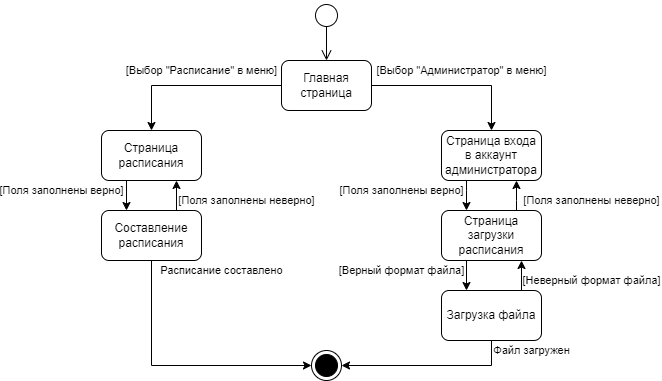

The diagram above was exported from draw.io. Its source (the exported page's mxGraphModel, read from the mxfile embedded in the PNG):
<mxGraphModel dx="1023" dy="555" grid="1" gridSize="10" guides="1" tooltips="1" connect="1" arrows="1" fold="1" page="1" pageScale="1" pageWidth="827" pageHeight="1169" math="0" shadow="0">
  <root>
    <mxCell id="0" />
    <mxCell id="1" parent="0" />
    <mxCell id="f133RQxp0Omz67GMtF3V-5" value="" style="ellipse;html=1;shape=startState;" vertex="1" parent="1">
      <mxGeometry x="390" y="30" width="30" height="30" as="geometry" />
    </mxCell>
    <mxCell id="f133RQxp0Omz67GMtF3V-6" value="" style="edgeStyle=orthogonalEdgeStyle;html=1;verticalAlign=bottom;endArrow=open;endSize=8;rounded=0;entryX=0.5;entryY=0;entryDx=0;entryDy=0;sourcePerimeterSpacing=-4;" edge="1" source="f133RQxp0Omz67GMtF3V-5" parent="1" target="f133RQxp0Omz67GMtF3V-8">
      <mxGeometry relative="1" as="geometry">
        <mxPoint x="413" y="90" as="targetPoint" />
      </mxGeometry>
    </mxCell>
    <mxCell id="f133RQxp0Omz67GMtF3V-11" style="edgeStyle=orthogonalEdgeStyle;rounded=0;orthogonalLoop=1;jettySize=auto;html=1;entryX=0.5;entryY=0;entryDx=0;entryDy=0;exitX=0;exitY=0.5;exitDx=0;exitDy=0;" edge="1" parent="1" source="f133RQxp0Omz67GMtF3V-8" target="f133RQxp0Omz67GMtF3V-9">
      <mxGeometry relative="1" as="geometry">
        <mxPoint x="280" y="115" as="sourcePoint" />
      </mxGeometry>
    </mxCell>
    <mxCell id="f133RQxp0Omz67GMtF3V-13" value="[Выбор &quot;Расписание&quot; в меню]" style="edgeLabel;html=1;align=center;verticalAlign=middle;resizable=0;points=[];" vertex="1" connectable="0" parent="f133RQxp0Omz67GMtF3V-11">
      <mxGeometry x="-0.2111" relative="1" as="geometry">
        <mxPoint x="-11" y="-15" as="offset" />
      </mxGeometry>
    </mxCell>
    <mxCell id="f133RQxp0Omz67GMtF3V-12" style="edgeStyle=orthogonalEdgeStyle;rounded=0;orthogonalLoop=1;jettySize=auto;html=1;entryX=0.5;entryY=0;entryDx=0;entryDy=0;exitX=1;exitY=0.5;exitDx=0;exitDy=0;" edge="1" parent="1" source="f133RQxp0Omz67GMtF3V-8" target="f133RQxp0Omz67GMtF3V-10">
      <mxGeometry relative="1" as="geometry">
        <mxPoint x="560" y="115" as="sourcePoint" />
      </mxGeometry>
    </mxCell>
    <mxCell id="f133RQxp0Omz67GMtF3V-8" value="Главная страница" style="rounded=1;whiteSpace=wrap;html=1;" vertex="1" parent="1">
      <mxGeometry x="360" y="90" width="90" height="50" as="geometry" />
    </mxCell>
    <mxCell id="f133RQxp0Omz67GMtF3V-16" style="edgeStyle=orthogonalEdgeStyle;rounded=0;orthogonalLoop=1;jettySize=auto;html=1;entryX=0.25;entryY=0;entryDx=0;entryDy=0;exitX=0.25;exitY=1;exitDx=0;exitDy=0;" edge="1" parent="1" source="f133RQxp0Omz67GMtF3V-9" target="f133RQxp0Omz67GMtF3V-15">
      <mxGeometry relative="1" as="geometry" />
    </mxCell>
    <mxCell id="f133RQxp0Omz67GMtF3V-9" value="Страница расписания" style="rounded=1;whiteSpace=wrap;html=1;" vertex="1" parent="1">
      <mxGeometry x="180" y="160" width="100" height="50" as="geometry" />
    </mxCell>
    <mxCell id="f133RQxp0Omz67GMtF3V-32" style="edgeStyle=orthogonalEdgeStyle;rounded=0;orthogonalLoop=1;jettySize=auto;html=1;entryX=0.25;entryY=0;entryDx=0;entryDy=0;" edge="1" parent="1" source="f133RQxp0Omz67GMtF3V-10" target="f133RQxp0Omz67GMtF3V-25">
      <mxGeometry relative="1" as="geometry">
        <Array as="points">
          <mxPoint x="545" y="220" />
          <mxPoint x="545" y="220" />
        </Array>
      </mxGeometry>
    </mxCell>
    <mxCell id="f133RQxp0Omz67GMtF3V-10" value="Страница входа в аккаунт администратора" style="rounded=1;whiteSpace=wrap;html=1;" vertex="1" parent="1">
      <mxGeometry x="520" y="160" width="100" height="50" as="geometry" />
    </mxCell>
    <mxCell id="f133RQxp0Omz67GMtF3V-14" value="[Выбор &quot;Администратор&quot; в меню]" style="edgeLabel;html=1;align=center;verticalAlign=middle;resizable=0;points=[];" vertex="1" connectable="0" parent="1">
      <mxGeometry x="540.0009523809525" y="99.99999999999989" as="geometry" />
    </mxCell>
    <mxCell id="f133RQxp0Omz67GMtF3V-20" style="edgeStyle=orthogonalEdgeStyle;rounded=0;orthogonalLoop=1;jettySize=auto;html=1;entryX=0.75;entryY=1;entryDx=0;entryDy=0;exitX=0.75;exitY=0;exitDx=0;exitDy=0;" edge="1" parent="1" source="f133RQxp0Omz67GMtF3V-15" target="f133RQxp0Omz67GMtF3V-9">
      <mxGeometry relative="1" as="geometry" />
    </mxCell>
    <mxCell id="f133RQxp0Omz67GMtF3V-23" style="edgeStyle=orthogonalEdgeStyle;rounded=0;orthogonalLoop=1;jettySize=auto;html=1;entryX=0;entryY=0.5;entryDx=0;entryDy=0;exitX=0.5;exitY=1;exitDx=0;exitDy=0;" edge="1" parent="1" source="f133RQxp0Omz67GMtF3V-15" target="f133RQxp0Omz67GMtF3V-21">
      <mxGeometry relative="1" as="geometry" />
    </mxCell>
    <mxCell id="f133RQxp0Omz67GMtF3V-15" value="Составление расписания" style="rounded=1;whiteSpace=wrap;html=1;" vertex="1" parent="1">
      <mxGeometry x="180" y="240" width="100" height="50" as="geometry" />
    </mxCell>
    <mxCell id="f133RQxp0Omz67GMtF3V-18" value="[Поля заполнены верно]" style="edgeLabel;html=1;align=center;verticalAlign=middle;resizable=0;points=[];" vertex="1" connectable="0" parent="1">
      <mxGeometry x="140.00095238095253" y="219.9999999999999" as="geometry" />
    </mxCell>
    <mxCell id="f133RQxp0Omz67GMtF3V-19" value="[Поля заполнены неверно]" style="edgeLabel;html=1;align=center;verticalAlign=middle;resizable=0;points=[];" vertex="1" connectable="0" parent="1">
      <mxGeometry x="325.0009523809525" y="229.9999999999999" as="geometry" />
    </mxCell>
    <mxCell id="f133RQxp0Omz67GMtF3V-21" value="" style="ellipse;html=1;shape=endState;fillColor=#000000;strokeColor=default;" vertex="1" parent="1">
      <mxGeometry x="390" y="380" width="30" height="30" as="geometry" />
    </mxCell>
    <mxCell id="f133RQxp0Omz67GMtF3V-24" value="Расписание составлено" style="edgeLabel;html=1;align=center;verticalAlign=middle;resizable=0;points=[];" vertex="1" connectable="0" parent="1">
      <mxGeometry x="300.0009523809525" y="299.9999999999999" as="geometry" />
    </mxCell>
    <mxCell id="f133RQxp0Omz67GMtF3V-33" style="edgeStyle=orthogonalEdgeStyle;rounded=0;orthogonalLoop=1;jettySize=auto;html=1;entryX=0.75;entryY=1;entryDx=0;entryDy=0;" edge="1" parent="1" source="f133RQxp0Omz67GMtF3V-25" target="f133RQxp0Omz67GMtF3V-10">
      <mxGeometry relative="1" as="geometry">
        <Array as="points">
          <mxPoint x="595" y="230" />
          <mxPoint x="595" y="230" />
        </Array>
      </mxGeometry>
    </mxCell>
    <mxCell id="f133RQxp0Omz67GMtF3V-37" style="edgeStyle=orthogonalEdgeStyle;rounded=0;orthogonalLoop=1;jettySize=auto;html=1;exitX=0.25;exitY=1;exitDx=0;exitDy=0;entryX=0.25;entryY=0;entryDx=0;entryDy=0;" edge="1" parent="1" source="f133RQxp0Omz67GMtF3V-25" target="f133RQxp0Omz67GMtF3V-34">
      <mxGeometry relative="1" as="geometry" />
    </mxCell>
    <mxCell id="f133RQxp0Omz67GMtF3V-25" value="Страница загрузки расписания" style="rounded=1;whiteSpace=wrap;html=1;" vertex="1" parent="1">
      <mxGeometry x="520" y="240" width="100" height="50" as="geometry" />
    </mxCell>
    <mxCell id="f133RQxp0Omz67GMtF3V-28" value="[Поля заполнены верно]" style="edgeLabel;html=1;align=center;verticalAlign=middle;resizable=0;points=[];" vertex="1" connectable="0" parent="1">
      <mxGeometry x="480.0009523809525" y="219.9999999999999" as="geometry" />
    </mxCell>
    <mxCell id="f133RQxp0Omz67GMtF3V-29" value="[Поля заполнены неверно]" style="edgeLabel;html=1;align=center;verticalAlign=middle;resizable=0;points=[];" vertex="1" connectable="0" parent="1">
      <mxGeometry x="670.0009523809525" y="229.9999999999999" as="geometry" />
    </mxCell>
    <mxCell id="f133RQxp0Omz67GMtF3V-36" style="edgeStyle=orthogonalEdgeStyle;rounded=0;orthogonalLoop=1;jettySize=auto;html=1;entryX=1;entryY=0.5;entryDx=0;entryDy=0;exitX=0.5;exitY=1;exitDx=0;exitDy=0;" edge="1" parent="1" source="f133RQxp0Omz67GMtF3V-34" target="f133RQxp0Omz67GMtF3V-21">
      <mxGeometry relative="1" as="geometry" />
    </mxCell>
    <mxCell id="f133RQxp0Omz67GMtF3V-38" style="edgeStyle=orthogonalEdgeStyle;rounded=0;orthogonalLoop=1;jettySize=auto;html=1;exitX=0.75;exitY=0;exitDx=0;exitDy=0;" edge="1" parent="1" source="f133RQxp0Omz67GMtF3V-34">
      <mxGeometry relative="1" as="geometry">
        <mxPoint x="599.9999999999999" y="290" as="targetPoint" />
      </mxGeometry>
    </mxCell>
    <mxCell id="f133RQxp0Omz67GMtF3V-34" value="Загрузка файла" style="rounded=1;whiteSpace=wrap;html=1;" vertex="1" parent="1">
      <mxGeometry x="520" y="320" width="100" height="50" as="geometry" />
    </mxCell>
    <mxCell id="f133RQxp0Omz67GMtF3V-39" value="[Верный формат файла]" style="edgeLabel;html=1;align=center;verticalAlign=middle;resizable=0;points=[];" vertex="1" connectable="0" parent="1">
      <mxGeometry x="480.0009523809525" y="299.9999999999999" as="geometry" />
    </mxCell>
    <mxCell id="f133RQxp0Omz67GMtF3V-40" value="[Неверный формат файла]" style="edgeLabel;html=1;align=center;verticalAlign=middle;resizable=0;points=[];" vertex="1" connectable="0" parent="1">
      <mxGeometry x="670.0009523809525" y="309.9999999999999" as="geometry" />
    </mxCell>
    <mxCell id="f133RQxp0Omz67GMtF3V-41" value="Файл загружен" style="edgeLabel;html=1;align=center;verticalAlign=middle;resizable=0;points=[];" vertex="1" connectable="0" parent="1">
      <mxGeometry x="610.0009523809525" y="379.9999999999999" as="geometry" />
    </mxCell>
  </root>
</mxGraphModel>